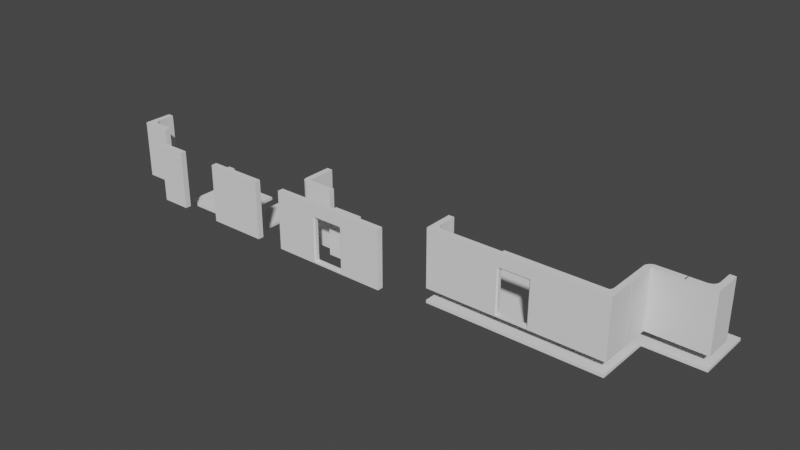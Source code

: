 # Source: ModularEnvironment.blend  (saved by Blender 3.4.6; exported with 4.5.12 LTS)
import bpy
from mathutils import Matrix  # noqa: F401  (used for matrix-valued properties, if any)

bpy.ops.wm.read_factory_settings(use_empty=True)
scene = bpy.context.scene
scene.name = 'Scene'

# ---- collections
col_scale = bpy.data.collections.new('Scale'); scene.collection.children.link(col_scale)
col_collection_2 = bpy.data.collections.new('Collection 2'); scene.collection.children.link(col_collection_2)

# ---- node groups
ng_auto_smooth = bpy.data.node_groups.new('Auto Smooth', 'GeometryNodeTree')
_s = ng_auto_smooth.interface.new_socket(name='Geometry', in_out='OUTPUT', socket_type='NodeSocketGeometry')
_s = ng_auto_smooth.interface.new_socket(name='Geometry', in_out='INPUT', socket_type='NodeSocketGeometry')
_s = ng_auto_smooth.interface.new_socket(name='Angle', in_out='INPUT', socket_type='NodeSocketFloat')
_s.subtype = 'ANGLE'
_s.min_value = 0.0
_s.max_value = 3.142
ng_auto_smooth.is_modifier = True
_N = ng_auto_smooth.nodes; _L = ng_auto_smooth.links
n0 = _N.new('NodeGroupOutput'); n0.name = 'Group Output'; n0.location = (480, -100)
n1 = _N.new('NodeGroupInput'); n1.name = 'Group Input'; n1.location = (-420, -300)
n2 = _N.new('NodeGroupInput'); n2.name = 'Group Input.001'; n2.location = (-60, -100)
n3 = _N.new('GeometryNodeSetShadeSmooth'); n3.name = 'Set Shade Smooth'; n3.location = (120, -100)
n3.domain = 'EDGE'
n4 = _N.new('GeometryNodeSetShadeSmooth'); n4.name = 'Set Shade Smooth.001'; n4.location = (300, -100)
n5 = _N.new('GeometryNodeInputMeshEdgeAngle'); n5.name = 'Edge Angle'; n5.location = (-420, -220)
n6 = _N.new('GeometryNodeInputEdgeSmooth'); n6.name = 'Is Edge Smooth'; n6.location = (-60, -160)
n7 = _N.new('GeometryNodeInputShadeSmooth'); n7.name = 'Is Face Smooth'; n7.location = (-240, -340)
n8 = _N.new('FunctionNodeBooleanMath'); n8.name = 'Boolean Math'; n8.location = (-60, -220)
n9 = _N.new('FunctionNodeCompare'); n9.name = 'Compare'; n9.location = (-240, -180)
n9.operation = 'LESS_EQUAL'
_L.new(n5.outputs[0], n9.inputs[0])
_L.new(n4.outputs[0], n0.inputs[0])
_L.new(n1.outputs[1], n9.inputs[1])
_L.new(n9.outputs[0], n8.inputs[0])
_L.new(n7.outputs[0], n8.inputs[1])
_L.new(n2.outputs[0], n3.inputs[0])
_L.new(n6.outputs[0], n3.inputs[1])
_L.new(n3.outputs[0], n4.inputs[0])
_L.new(n8.outputs[0], n3.inputs[2])
n0.is_active_output = True

# ---- world
world_world = bpy.data.worlds.new('World'); scene.world = world_world
world_world.use_nodes = True; world_world.node_tree.nodes.clear()
_N = world_world.node_tree.nodes; _L = world_world.node_tree.links
n0 = _N.new('ShaderNodeOutputWorld'); n0.name = 'World Output'; n0.location = (300, 300)
n1 = _N.new('ShaderNodeBackground'); n1.name = 'Background'; n1.location = (10, 300)
n1.inputs[0].default_value = (0.05088, 0.05088, 0.05088, 1.0)
_L.new(n1.outputs[0], n0.inputs[0])
n0.is_active_output = True
world_world.color = (0.05088, 0.05088, 0.05088)
world_world.use_sun_shadow = False
world_world.sun_shadow_jitter_overblur = 0.0

# ---- meshes
me_cube_006 = bpy.data.meshes.new('Cube.006')
me_cube_006.from_pydata([(-1.0, 1.4, -1.0), (-1.0, 1.4, 3.0), (1.4, -1.0, -1.0), (1.4, -1.0, 3.0), (-0.6, 1.4, 3.0), (-0.6, 1.4, -1.0), (1.4, -0.6, 3.0), (1.4, -0.6, -1.0), (-0.6, -0.6, -1.0), (-0.6, -0.6, 3.0), (-0.5, -1.0, -1.0), (-1.0, -0.5, -1.0), (-0.5975, -0.9904, -1.0), (-0.6913, -0.9619, -1.0), (-0.7778, -0.9157, -1.0), (-0.8536, -0.8536, -1.0), (-0.9157, -0.7778, -1.0), (-0.9619, -0.6913, -1.0), (-0.9904, -0.5975, -1.0), (-1.0, -0.5, 3.0), (-0.5, -1.0, 3.0), (-0.9904, -0.5975, 3.0), (-0.9619, -0.6913, 3.0), (-0.9157, -0.7778, 3.0), (-0.8536, -0.8536, 3.0), (-0.7778, -0.9157, 3.0), (-0.6913, -0.9619, 3.0), (-0.5975, -0.9904, 3.0)], [], [(7, 2, 10, 12, 13, 14, 15, 16, 17, 18, 11, 0, 5, 8), (0, 1, 4, 5), (3, 2, 7, 6), (11, 19, 1, 0), (4, 1, 19, 21, 22, 23, 24, 25, 26, 27, 20, 3, 6, 9), (5, 4, 9, 8), (7, 8, 9, 6), (10, 20, 27, 12), (12, 27, 26, 13), (13, 26, 25, 14), (14, 25, 24, 15), (15, 24, 23, 16), (16, 23, 22, 17), (17, 22, 21, 18), (18, 21, 19, 11), (2, 3, 20, 10)])
me_cube_006.polygons.foreach_set('use_smooth', [True] * 16)
me_cube_006.polygons.foreach_set('material_index', [0, 0, 0, 0, 0, 568, 568, 0, 0, 0, 0, 0, 0, 0, 0, 0])
_uv = me_cube_006.uv_layers.new(name='UVMap')
_uv.uv.foreach_set('vector', [0.375, 0.7083, 0.375, 0.75, 0.1771, 0.75, 0.1669, 0.749, 0.1572, 0.746, 0.1481, 0.7412, 0.1403, 0.7347, 0.1338, 0.7269, 0.129, 0.7178, 0.126, 0.7081, 0.125, 0.6979, 0.125, 0.5, 0.1667, 0.5, 0.1667, 0.7083, 0.375, 0.25, 0.625, 0.25, 0.625, 0.2917, 0.375, 0.2917, 0.625, 0.75, 0.375, 0.75, 0.375, 0.7083, 0.625, 0.7083, 0.375, 0.05208, 0.625, 0.05208, 0.625, 0.25, 0.375, 0.25, 0.8333, 0.5, 0.875, 0.5, 0.875, 0.6979, 0.874, 0.7081, 0.871, 0.7178, 0.8662, 0.7269, 0.8597, 0.7347, 0.8519, 0.7412, 0.8428, 0.746, 0.8331, 0.749, 0.8229, 0.75, 0.625, 0.75, 0.625, 0.7083, 0.8333, 0.7083, 0.4398, 0.2083, 0.5602, 0.2083, 0.5602, 0.0, 0.4398, 0.0, 0.4398, 0.7917, 0.4398, 1.0, 0.5602, 1.0, 0.5602, 0.7917, 0.375, 0.9479, 0.625, 0.9479, 0.625, 0.9581, 0.375, 0.9581, 0.375, 0.9581, 0.625, 0.9581, 0.625, 0.9678, 0.375, 0.9678, 0.375, 0.9678, 0.625, 0.9678, 0.625, 0.9769, 0.375, 0.9769, 0.375, 0.9769, 0.625, 0.9769, 0.625, 1.0, 0.375, 1.0, 0.375, 0.0, 0.625, 0.0, 0.625, 0.02315, 0.375, 0.02315, 0.375, 0.02315, 0.625, 0.02315, 0.625, 0.03215, 0.375, 0.03215, 0.375, 0.03215, 0.625, 0.03215, 0.625, 0.04192, 0.375, 0.04192, 0.375, 0.04192, 0.625, 0.04192, 0.625, 0.05208, 0.375, 0.05208, 0.375, 0.75, 0.625, 0.75, 0.625, 0.9479, 0.375, 0.9479])
me_cube_006.update()
me_cube_016 = bpy.data.meshes.new('Cube.016')
me_cube_016.from_pydata([(-0.5223, 1.878, -2.0), (-0.5223, 1.878, 2.0), (1.878, -0.5223, -2.0), (1.878, -0.5223, 2.0), (-0.1223, 1.878, 2.0), (-0.1223, 1.878, -2.0), (1.878, -0.1223, 2.0), (1.878, -0.1223, -2.0), (-0.1223, -0.1223, -2.0), (-0.1223, -0.1223, 2.0), (-0.02226, -0.5223, -2.0), (-0.5223, -0.02226, -2.0), (-0.1198, -0.5127, -2.0), (-0.2136, -0.4842, -2.0), (-0.3, -0.438, -2.0), (-0.3758, -0.3758, -2.0), (-0.438, -0.3, -2.0), (-0.4842, -0.2136, -2.0), (-0.5127, -0.1198, -2.0), (-0.5223, -0.02226, 2.0), (-0.02226, -0.5223, 2.0), (-0.5127, -0.1198, 2.0), (-0.4842, -0.2136, 2.0), (-0.438, -0.3, 2.0), (-0.3758, -0.3758, 2.0), (-0.3, -0.438, 2.0), (-0.2136, -0.4842, 2.0), (-0.1198, -0.5127, 2.0)], [], [(7, 2, 10, 12, 13, 14, 15, 16, 17, 18, 11, 0, 5, 8), (0, 1, 4, 5), (3, 2, 7, 6), (11, 19, 1, 0), (4, 1, 19, 21, 22, 23, 24, 25, 26, 27, 20, 3, 6, 9), (5, 4, 9, 8), (7, 8, 9, 6), (10, 20, 27, 12), (12, 27, 26, 13), (13, 26, 25, 14), (14, 25, 24, 15), (15, 24, 23, 16), (16, 23, 22, 17), (17, 22, 21, 18), (18, 21, 19, 11), (2, 3, 20, 10)])
me_cube_016.polygons.foreach_set('use_smooth', [True] * 16)
me_cube_016.polygons.foreach_set('material_index', [0, 0, 0, 0, 0, 568, 568, 0, 0, 0, 0, 0, 0, 0, 0, 0])
_uv = me_cube_016.uv_layers.new(name='UVMap')
_uv.uv.foreach_set('vector', [0.375, 0.7083, 0.375, 0.75, 0.1771, 0.75, 0.1669, 0.749, 0.1572, 0.746, 0.1481, 0.7412, 0.1403, 0.7347, 0.1338, 0.7269, 0.129, 0.7178, 0.126, 0.7081, 0.125, 0.6979, 0.125, 0.5, 0.1667, 0.5, 0.1667, 0.7083, 0.375, 0.25, 0.625, 0.25, 0.625, 0.2917, 0.375, 0.2917, 0.625, 0.75, 0.375, 0.75, 0.375, 0.7083, 0.625, 0.7083, 0.375, 0.05208, 0.625, 0.05208, 0.625, 0.25, 0.375, 0.25, 0.8333, 0.5, 0.875, 0.5, 0.875, 0.6979, 0.874, 0.7081, 0.871, 0.7178, 0.8662, 0.7269, 0.8597, 0.7347, 0.8519, 0.7412, 0.8428, 0.746, 0.8331, 0.749, 0.8229, 0.75, 0.625, 0.75, 0.625, 0.7083, 0.8333, 0.7083, 0.4398, 0.2083, 0.5602, 0.2083, 0.5602, 0.0, 0.4398, 0.0, 0.4398, 0.7917, 0.4398, 1.0, 0.5602, 1.0, 0.5602, 0.7917, 0.375, 0.9479, 0.625, 0.9479, 0.625, 0.9581, 0.375, 0.9581, 0.375, 0.9581, 0.625, 0.9581, 0.625, 0.9678, 0.375, 0.9678, 0.375, 0.9678, 0.625, 0.9678, 0.625, 0.9769, 0.375, 0.9769, 0.375, 0.9769, 0.625, 0.9769, 0.625, 1.0, 0.375, 1.0, 0.375, 0.0, 0.625, 0.0, 0.625, 0.02315, 0.375, 0.02315, 0.375, 0.02315, 0.625, 0.02315, 0.625, 0.03215, 0.375, 0.03215, 0.375, 0.03215, 0.625, 0.03215, 0.625, 0.04192, 0.375, 0.04192, 0.375, 0.04192, 0.625, 0.04192, 0.625, 0.05208, 0.375, 0.05208, 0.375, 0.75, 0.625, 0.75, 0.625, 0.9479, 0.375, 0.9479])
me_cube_016.update()
me_cube_001 = bpy.data.meshes.new('Cube.001')
me_cube_001.from_pydata([(-0.2611, -0.25, -0.75), (-0.2611, -0.25, 0.75), (-0.2611, 0.25, -0.75), (-0.2611, 0.25, 0.75), (0.2611, -0.25, -0.75), (0.2611, -0.25, 0.75), (0.2611, 0.25, -0.75), (0.2611, 0.25, 0.75)], [], [(0, 1, 3, 2), (2, 3, 7, 6), (6, 7, 5, 4), (4, 5, 1, 0), (2, 6, 4, 0), (7, 3, 1, 5)])
_uv = me_cube_001.uv_layers.new(name='UVMap')
_uv.uv.foreach_set('vector', [0.375, 0.0, 0.625, 0.0, 0.625, 0.25, 0.375, 0.25, 0.375, 0.25, 0.625, 0.25, 0.625, 0.5, 0.375, 0.5, 0.375, 0.5, 0.625, 0.5, 0.625, 0.75, 0.375, 0.75, 0.375, 0.75, 0.625, 0.75, 0.625, 1.0, 0.375, 1.0, 0.125, 0.5, 0.375, 0.5, 0.375, 0.75, 0.125, 0.75, 0.625, 0.5, 0.875, 0.5, 0.875, 0.75, 0.625, 0.75])
me_cube_001.update()
me_plane = bpy.data.meshes.new('Plane')
me_plane.from_pydata([(-2.0, -2.0, 0.0), (2.0, -2.0, 0.0), (-2.0, 2.0, 0.0), (2.0, 2.0, 0.0)], [], [(0, 1, 3, 2)])
_uv = me_plane.uv_layers.new(name='UVMap')
_uv.uv.foreach_set('vector', [0.0, 0.0, 1.0, 0.0, 1.0, 1.0, 0.0, 1.0])
me_plane.update()
me_plane_001 = bpy.data.meshes.new('Plane.001')
me_plane_001.from_pydata([(-1.0, -2.0, 0.0), (1.0, -2.0, 0.0), (-1.0, 2.0, 0.0), (1.0, 2.0, 0.0)], [], [(0, 1, 3, 2)])
_uv = me_plane_001.uv_layers.new(name='UVMap')
_uv.uv.foreach_set('vector', [0.0, 0.0, 1.0, 0.0, 1.0, 1.0, 0.0, 1.0])
me_plane_001.update()
me_plane_002 = bpy.data.meshes.new('Plane.002')
me_plane_002.from_pydata([(-1.0, -1.0, 0.0), (1.0, -1.0, 0.0), (-1.0, 1.0, 0.0), (1.0, 1.0, 0.0)], [], [(0, 1, 3, 2)])
_uv = me_plane_002.uv_layers.new(name='UVMap')
_uv.uv.foreach_set('vector', [0.0, 0.0, 1.0, 0.0, 1.0, 1.0, 0.0, 1.0])
me_plane_002.update()
me_cube_004 = bpy.data.meshes.new('Cube.004')
me_cube_004.from_pydata([(-1.0, -1.0, -1.0), (-1.0, -1.0, 3.0), (-1.0, 1.0, -1.0), (-1.0, 1.0, 3.0), (1.0, -1.0, -1.0), (1.0, -1.0, 3.0), (-0.6, 1.0, 3.0), (-0.6, 1.0, -1.0), (1.0, -0.6, 3.0), (1.0, -0.6, -1.0), (-0.6, -0.1, -1.0), (-0.1, -0.6, -1.0), (-0.5904, -0.1975, -1.0), (-0.5619, -0.2913, -1.0), (-0.5157, -0.3778, -1.0), (-0.4536, -0.4536, -1.0), (-0.3778, -0.5157, -1.0), (-0.2913, -0.5619, -1.0), (-0.1975, -0.5904, -1.0), (-0.1, -0.6, 3.0), (-0.6, -0.1, 3.0), (-0.1975, -0.5904, 3.0), (-0.2913, -0.5619, 3.0), (-0.3778, -0.5157, 3.0), (-0.4536, -0.4536, 3.0), (-0.5157, -0.3778, 3.0), (-0.5619, -0.2913, 3.0), (-0.5904, -0.1975, 3.0)], [], [(0, 1, 3, 2), (2, 3, 6, 7), (4, 5, 1, 0), (7, 6, 20, 10), (6, 3, 1, 5, 8, 19, 21, 22, 23, 24, 25, 26, 27, 20), (9, 4, 0, 2, 7, 10, 12, 13, 14, 15, 16, 17, 18, 11), (10, 20, 27, 12), (12, 27, 26, 13), (13, 26, 25, 14), (14, 25, 24, 15), (15, 24, 23, 16), (16, 23, 22, 17), (17, 22, 21, 18), (18, 21, 19, 11), (9, 11, 19, 8), (4, 9, 8, 5)])
me_cube_004.polygons.foreach_set('use_smooth', [True] * 16)
me_cube_004.polygons.foreach_set('material_index', [0, 0, 0, 568, 0, 0, 568, 568, 568, 568, 568, 568, 568, 568, 568, 0])
_uv = me_cube_004.uv_layers.new(name='UVMap')
_uv.uv.foreach_set('vector', [0.375, 0.0, 0.625, 0.0, 0.625, 0.25, 0.375, 0.25, 0.375, 0.25, 0.625, 0.25, 0.625, 0.3, 0.375, 0.3, 0.375, 0.75, 0.625, 0.75, 0.625, 1.0, 0.375, 1.0, 0.4443, 0.2, 0.5557, 0.2, 0.5557, 0.0625, 0.4443, 0.0625, 0.825, 0.5, 0.875, 0.5, 0.875, 0.75, 0.625, 0.75, 0.625, 0.7, 0.7625, 0.7, 0.7747, 0.6988, 0.7864, 0.6952, 0.7972, 0.6895, 0.8067, 0.6817, 0.8145, 0.6722, 0.8202, 0.6614, 0.8238, 0.6497, 0.825, 0.6375, 0.375, 0.7, 0.375, 0.75, 0.125, 0.75, 0.125, 0.5, 0.175, 0.5, 0.175, 0.6375, 0.1762, 0.6497, 0.1798, 0.6614, 0.1855, 0.6722, 0.1933, 0.6817, 0.2028, 0.6895, 0.2136, 0.6952, 0.2253, 0.6988, 0.2375, 0.7, 0.4443, 0.0625, 0.5557, 0.0625, 0.5557, 0.05031, 0.4443, 0.05031, 0.4443, 0.05031, 0.5557, 0.05031, 0.5557, 0.03858, 0.4443, 0.03858, 0.4443, 0.03858, 0.5557, 0.03858, 0.5557, 0.02778, 0.4443, 0.02778, 0.4443, 0.02778, 0.5557, 0.02778, 0.5557, 0.0, 0.4443, 0.0, 0.4443, 1.0, 0.5557, 1.0, 0.5557, 0.9722, 0.4443, 0.9722, 0.4443, 0.9722, 0.5557, 0.9722, 0.5557, 0.9614, 0.4443, 0.9614, 0.4443, 0.9614, 0.5557, 0.9614, 0.5557, 0.9497, 0.4443, 0.9497, 0.4443, 0.9497, 0.5557, 0.9497, 0.5557, 0.9375, 0.4443, 0.9375, 0.4443, 0.8, 0.4443, 0.9375, 0.5557, 0.9375, 0.5557, 0.8, 0.375, 0.75, 0.375, 0.7, 0.5557, 0.8, 0.625, 0.75])
me_cube_004.update()
me_cube_008 = bpy.data.meshes.new('Cube.008')
me_cube_008.from_pydata([(-1.0, -0.2, -1.0), (-1.0, -0.2, 3.0), (-1.0, 0.2, 3.0), (-1.0, 0.2, -1.0), (1.0, -0.2, -1.0), (1.0, -0.2, 3.0), (1.0, 0.2, 3.0), (1.0, 0.2, -1.0)], [], [(3, 2, 6, 7), (5, 4, 7, 6), (0, 3, 7, 4), (1, 0, 4, 5), (2, 1, 5, 6), (0, 1, 2, 3)])
me_cube_008.polygons.foreach_set('use_smooth', [True] * 6)
me_cube_008.polygons.foreach_set('material_index', [568, 0, 0, 0, 0, 0])
_uv = me_cube_008.uv_layers.new(name='UVMap')
_uv.uv.foreach_set('vector', [0.4443, 0.8, 0.5557, 0.8, 0.5557, 0.8, 0.4443, 0.8, 0.625, 0.75, 0.375, 0.75, 0.375, 0.7, 0.625, 0.7, 0.375, 0.75, 0.375, 0.7, 0.375, 0.7, 0.375, 0.75, 0.625, 0.75, 0.375, 0.75, 0.375, 0.75, 0.625, 0.75, 0.625, 0.7, 0.625, 0.75, 0.625, 0.75, 0.625, 0.7, 0.375, 0.75, 0.625, 0.75, 0.5557, 0.8, 0.375, 0.7])
me_cube_008.update()
me_cube_009 = bpy.data.meshes.new('Cube.009')
me_cube_009.from_pydata([(-2.0, -0.2, -1.0), (-2.0, -0.2, 3.0), (-2.0, 0.2, 3.0), (-2.0, 0.2, -1.0), (2.0, -0.2, -1.0), (2.0, -0.2, 3.0), (2.0, 0.2, 3.0), (2.0, 0.2, -1.0)], [], [(3, 2, 6, 7), (5, 4, 7, 6), (0, 3, 7, 4), (1, 0, 4, 5), (2, 1, 5, 6), (0, 1, 2, 3)])
me_cube_009.polygons.foreach_set('use_smooth', [True] * 6)
me_cube_009.polygons.foreach_set('material_index', [568, 0, 0, 0, 0, 0])
_uv = me_cube_009.uv_layers.new(name='UVMap')
_uv.uv.foreach_set('vector', [0.4443, 0.8, 0.5557, 0.8, 0.5557, 0.8, 0.4443, 0.8, 0.625, 0.75, 0.375, 0.75, 0.375, 0.7, 0.625, 0.7, 0.375, 0.75, 0.375, 0.7, 0.375, 0.7, 0.375, 0.75, 0.625, 0.75, 0.375, 0.75, 0.375, 0.75, 0.625, 0.75, 0.625, 0.7, 0.625, 0.75, 0.625, 0.75, 0.625, 0.7, 0.375, 0.75, 0.625, 0.75, 0.5557, 0.8, 0.375, 0.7])
me_cube_009.update()
me_cube_010 = bpy.data.meshes.new('Cube.010')
me_cube_010.from_pydata([(-4.0, -0.2, -2.0), (-4.0, -0.2, 2.0), (-4.0, 0.2, 2.0), (-4.0, 0.2, -2.0), (4.0, -0.2, -2.0), (4.0, -0.2, 2.0), (4.0, 0.2, 2.0), (4.0, 0.2, -2.0), (0.9174, 0.1131, 1.103), (1.093, 0.2, 1.19), (1.004, 0.1131, 1.016), (-1.093, 0.2, 1.19), (-0.9174, 0.1131, 1.103), (-1.004, 0.1131, 1.016), (-0.9174, 0.1131, -1.895), (-1.093, 0.2, -1.899), (-1.004, 0.1131, -1.809), (0.9174, 0.1131, -1.895), (1.004, 0.1131, -1.809), (1.093, 0.2, -1.899), (-1.004, -0.1131, -1.809), (-1.093, -0.2, -1.899), (-0.9174, -0.1131, -1.895), (1.004, -0.1131, -1.809), (0.9174, -0.1131, -1.895), (1.093, -0.2, -1.899), (-1.093, -0.2, 1.19), (-1.004, -0.1131, 1.016), (-0.9174, -0.1131, 1.103), (1.004, -0.1131, 1.016), (1.093, -0.2, 1.19), (0.9174, -0.1131, 1.103)], [], [(18, 23, 29, 10), (21, 0, 4, 25), (5, 4, 7, 6), (0, 3, 7, 4), (25, 4, 5, 1, 0, 21, 26, 30), (2, 1, 5, 6), (0, 1, 2, 3), (16, 13, 27, 20), (7, 3, 15, 19), (3, 2, 6, 7, 19, 9, 11, 15), (24, 17, 14, 22), (8, 9, 10), (11, 12, 13), (14, 15, 16), (17, 18, 19), (20, 21, 22), (23, 24, 25), (26, 27, 28), (29, 30, 31), (14, 17, 19, 15), (8, 12, 11, 9), (20, 27, 26, 21), (25, 30, 29, 23), (17, 24, 23, 18), (12, 28, 27, 13), (16, 20, 22, 14), (21, 25, 24, 22), (28, 31, 30, 26), (9, 19, 18, 10), (13, 16, 15, 11), (10, 29, 31, 8), (12, 8, 31, 28)])
me_cube_010.polygons.foreach_set('use_smooth', [True] * 32)
me_cube_010.polygons.foreach_set('material_index', [568, 0, 0, 0, 0, 0, 0, 568, 568, 568, 568, 568, 568, 568, 568, 0, 0, 0, 0, 568, 568, 0, 0, 568, 568, 568, 0, 0, 568, 568, 568, 568])
_uv = me_cube_010.uv_layers.new(name='UVMap')
_uv.uv.foreach_set('vector', [0.3822, 0.7134, 0.3822, 0.7308, 0.6178, 0.7308, 0.6178, 0.7134, 0.3813, 0.75, 0.375, 0.75, 0.375, 0.75, 0.3813, 0.75, 0.625, 0.75, 0.375, 0.75, 0.375, 0.7, 0.625, 0.7, 0.375, 0.75, 0.375, 0.7, 0.375, 0.7, 0.375, 0.75, 0.3813, 0.75, 0.375, 0.75, 0.625, 0.75, 0.625, 0.75, 0.375, 0.75, 0.3813, 0.75, 0.5744, 0.75, 0.5744, 0.75, 0.625, 0.7, 0.625, 0.75, 0.625, 0.75, 0.625, 0.7, 0.375, 0.75, 0.625, 0.75, 0.5557, 0.8, 0.375, 0.7, 0.3809, 0.7153, 0.5684, 0.7847, 0.5921, 0.7679, 0.3813, 0.7321, 0.4443, 0.8, 0.4443, 0.8, 0.4471, 0.8, 0.4471, 0.8, 0.4443, 0.8, 0.5557, 0.8, 0.5557, 0.8, 0.4443, 0.8, 0.4471, 0.8, 0.5331, 0.8, 0.5331, 0.8, 0.4471, 0.8, 0.375, 0.7308, 0.375, 0.7134, 0.375, 0.7134, 0.375, 0.7308, 0.5307, 0.8, 0.5331, 0.8, 0.5283, 0.8, 0.5331, 0.8, 0.5307, 0.8, 0.5283, 0.8, 0.4472, 0.8, 0.4471, 0.8, 0.4472, 0.8, 0.4472, 0.8, 0.4472, 0.8, 0.4471, 0.8, 0.3815, 0.75, 0.3813, 0.75, 0.3815, 0.75, 0.3815, 0.75, 0.3815, 0.75, 0.3813, 0.75, 0.5744, 0.75, 0.5635, 0.75, 0.569, 0.75, 0.5635, 0.75, 0.5744, 0.75, 0.569, 0.75, 0.4472, 0.8, 0.4472, 0.8, 0.4471, 0.8, 0.4471, 0.8, 0.5307, 0.8, 0.5307, 0.8, 0.5331, 0.8, 0.5331, 0.8, 0.387, 0.75, 0.5635, 0.75, 0.5744, 0.75, 0.3813, 0.75, 0.3813, 0.75, 0.5744, 0.75, 0.5635, 0.75, 0.387, 0.75, 0.375, 0.7134, 0.375, 0.7308, 0.3822, 0.7308, 0.3822, 0.7134, 0.5743, 0.7866, 0.5984, 0.7692, 0.5921, 0.7679, 0.5684, 0.7847, 0.3809, 0.7153, 0.3813, 0.7321, 0.375, 0.7308, 0.375, 0.7134, 0.3813, 0.75, 0.3813, 0.75, 0.3815, 0.75, 0.3815, 0.75, 0.569, 0.75, 0.569, 0.75, 0.5744, 0.75, 0.5744, 0.75, 0.5331, 0.8, 0.4471, 0.8, 0.4496, 0.8, 0.5283, 0.8, 0.5283, 0.8, 0.4496, 0.8, 0.4471, 0.8, 0.5331, 0.8, 0.6178, 0.7134, 0.6178, 0.7308, 0.625, 0.7308, 0.625, 0.7134, 0.625, 0.7134, 0.625, 0.7134, 0.625, 0.7308, 0.625, 0.7308])
me_cube_010.update()
me_cube_012 = bpy.data.meshes.new('Cube.012')
me_cube_012.from_pydata([(-1.004, -0.3253, -1.499), (-1.004, -0.3253, 1.499), (-1.004, 0.3253, 1.499), (-1.004, 0.3253, -1.499), (1.004, -0.3253, -1.499), (1.004, -0.3253, 1.499), (1.004, 0.3253, 1.499), (1.004, 0.3253, -1.499)], [], [(3, 2, 6, 7), (5, 4, 7, 6), (0, 3, 7, 4), (1, 0, 4, 5), (2, 1, 5, 6), (0, 1, 2, 3)])
me_cube_012.polygons.foreach_set('use_smooth', [True] * 6)
me_cube_012.polygons.foreach_set('material_index', [568, 0, 0, 0, 0, 0])
_uv = me_cube_012.uv_layers.new(name='UVMap')
_uv.uv.foreach_set('vector', [0.4443, 0.8, 0.5557, 0.8, 0.5557, 0.8, 0.4443, 0.8, 0.625, 0.75, 0.375, 0.75, 0.375, 0.7, 0.625, 0.7, 0.375, 0.75, 0.375, 0.7, 0.375, 0.7, 0.375, 0.75, 0.625, 0.75, 0.375, 0.75, 0.375, 0.75, 0.625, 0.75, 0.625, 0.7, 0.625, 0.75, 0.625, 0.75, 0.625, 0.7, 0.375, 0.75, 0.625, 0.75, 0.5557, 0.8, 0.375, 0.7])
me_cube_012.update()
me_plane_003 = bpy.data.meshes.new('Plane.003')
me_plane_003.from_pydata([(-2.0, -2.0, 0.0), (2.0, -2.0, 0.0), (-2.0, 2.0, 0.0), (2.0, 2.0, 0.0)], [], [(0, 1, 3, 2)])
_uv = me_plane_003.uv_layers.new(name='UVMap')
_uv.uv.foreach_set('vector', [0.0, 0.0, 1.0, 0.0, 1.0, 1.0, 0.0, 1.0])
me_plane_003.update()
me_cube_013 = bpy.data.meshes.new('Cube.013')
me_cube_013.from_pydata([(-4.0, -0.2, -2.0), (-4.0, -0.2, 2.0), (-4.0, 0.2, 2.0), (-4.0, 0.2, -2.0), (4.0, -0.2, -2.0), (4.0, -0.2, 2.0), (4.0, 0.2, 2.0), (4.0, 0.2, -2.0), (0.9174, 0.1131, 1.103), (1.093, 0.2, 1.19), (1.004, 0.1131, 1.016), (-1.093, 0.2, 1.19), (-0.9174, 0.1131, 1.103), (-1.004, 0.1131, 1.016), (-0.9174, 0.1131, -1.895), (-1.093, 0.2, -1.899), (-1.004, 0.1131, -1.809), (0.9174, 0.1131, -1.895), (1.004, 0.1131, -1.809), (1.093, 0.2, -1.899), (-1.004, -0.1131, -1.809), (-1.093, -0.2, -1.899), (-0.9174, -0.1131, -1.895), (1.004, -0.1131, -1.809), (0.9174, -0.1131, -1.895), (1.093, -0.2, -1.899), (-1.093, -0.2, 1.19), (-1.004, -0.1131, 1.016), (-0.9174, -0.1131, 1.103), (1.004, -0.1131, 1.016), (1.093, -0.2, 1.19), (0.9174, -0.1131, 1.103)], [], [(18, 23, 29, 10), (21, 0, 4, 25), (5, 4, 7, 6), (0, 3, 7, 4), (25, 4, 5, 1, 0, 21, 26, 30), (2, 1, 5, 6), (0, 1, 2, 3), (16, 13, 27, 20), (7, 3, 15, 19), (3, 2, 6, 7, 19, 9, 11, 15), (24, 17, 14, 22), (8, 9, 10), (11, 12, 13), (14, 15, 16), (17, 18, 19), (20, 21, 22), (23, 24, 25), (26, 27, 28), (29, 30, 31), (14, 17, 19, 15), (8, 12, 11, 9), (20, 27, 26, 21), (25, 30, 29, 23), (17, 24, 23, 18), (12, 28, 27, 13), (16, 20, 22, 14), (21, 25, 24, 22), (28, 31, 30, 26), (9, 19, 18, 10), (13, 16, 15, 11), (10, 29, 31, 8), (12, 8, 31, 28)])
me_cube_013.polygons.foreach_set('use_smooth', [True] * 32)
me_cube_013.polygons.foreach_set('material_index', [568, 0, 0, 0, 0, 0, 0, 568, 568, 568, 568, 568, 568, 568, 568, 0, 0, 0, 0, 568, 568, 0, 0, 568, 568, 568, 0, 0, 568, 568, 568, 568])
_uv = me_cube_013.uv_layers.new(name='UVMap')
_uv.uv.foreach_set('vector', [0.3822, 0.7134, 0.3822, 0.7308, 0.6178, 0.7308, 0.6178, 0.7134, 0.3813, 0.75, 0.375, 0.75, 0.375, 0.75, 0.3813, 0.75, 0.625, 0.75, 0.375, 0.75, 0.375, 0.7, 0.625, 0.7, 0.375, 0.75, 0.375, 0.7, 0.375, 0.7, 0.375, 0.75, 0.3813, 0.75, 0.375, 0.75, 0.625, 0.75, 0.625, 0.75, 0.375, 0.75, 0.3813, 0.75, 0.5744, 0.75, 0.5744, 0.75, 0.625, 0.7, 0.625, 0.75, 0.625, 0.75, 0.625, 0.7, 0.375, 0.75, 0.625, 0.75, 0.5557, 0.8, 0.375, 0.7, 0.3809, 0.7153, 0.5684, 0.7847, 0.5921, 0.7679, 0.3813, 0.7321, 0.4443, 0.8, 0.4443, 0.8, 0.4471, 0.8, 0.4471, 0.8, 0.4443, 0.8, 0.5557, 0.8, 0.5557, 0.8, 0.4443, 0.8, 0.4471, 0.8, 0.5331, 0.8, 0.5331, 0.8, 0.4471, 0.8, 0.375, 0.7308, 0.375, 0.7134, 0.375, 0.7134, 0.375, 0.7308, 0.5307, 0.8, 0.5331, 0.8, 0.5283, 0.8, 0.5331, 0.8, 0.5307, 0.8, 0.5283, 0.8, 0.4472, 0.8, 0.4471, 0.8, 0.4472, 0.8, 0.4472, 0.8, 0.4472, 0.8, 0.4471, 0.8, 0.3815, 0.75, 0.3813, 0.75, 0.3815, 0.75, 0.3815, 0.75, 0.3815, 0.75, 0.3813, 0.75, 0.5744, 0.75, 0.5635, 0.75, 0.569, 0.75, 0.5635, 0.75, 0.5744, 0.75, 0.569, 0.75, 0.4472, 0.8, 0.4472, 0.8, 0.4471, 0.8, 0.4471, 0.8, 0.5307, 0.8, 0.5307, 0.8, 0.5331, 0.8, 0.5331, 0.8, 0.387, 0.75, 0.5635, 0.75, 0.5744, 0.75, 0.3813, 0.75, 0.3813, 0.75, 0.5744, 0.75, 0.5635, 0.75, 0.387, 0.75, 0.375, 0.7134, 0.375, 0.7308, 0.3822, 0.7308, 0.3822, 0.7134, 0.5743, 0.7866, 0.5984, 0.7692, 0.5921, 0.7679, 0.5684, 0.7847, 0.3809, 0.7153, 0.3813, 0.7321, 0.375, 0.7308, 0.375, 0.7134, 0.3813, 0.75, 0.3813, 0.75, 0.3815, 0.75, 0.3815, 0.75, 0.569, 0.75, 0.569, 0.75, 0.5744, 0.75, 0.5744, 0.75, 0.5331, 0.8, 0.4471, 0.8, 0.4496, 0.8, 0.5283, 0.8, 0.5283, 0.8, 0.4496, 0.8, 0.4471, 0.8, 0.5331, 0.8, 0.6178, 0.7134, 0.6178, 0.7308, 0.625, 0.7308, 0.625, 0.7134, 0.625, 0.7134, 0.625, 0.7134, 0.625, 0.7308, 0.625, 0.7308])
me_cube_013.update()
me_cube_014 = bpy.data.meshes.new('Cube.014')
me_cube_014.from_pydata([(-1.0, -1.0, -1.0), (-1.0, -1.0, 3.0), (-1.0, 1.044, -1.0), (-1.0, 1.044, 3.0), (1.012, -1.0, -1.0), (1.012, -1.0, 3.0), (-0.6, 1.044, 3.0), (-0.6, 1.044, -1.0), (1.012, -0.6, 3.0), (1.012, -0.6, -1.0), (-0.6, -0.1, -1.0), (-0.1, -0.6, -1.0), (-0.5904, -0.1975, -1.0), (-0.5619, -0.2913, -1.0), (-0.5157, -0.3778, -1.0), (-0.4536, -0.4536, -1.0), (-0.3778, -0.5157, -1.0), (-0.2913, -0.5619, -1.0), (-0.1975, -0.5904, -1.0), (-0.1, -0.6, 3.0), (-0.6, -0.1, 3.0), (-0.1975, -0.5904, 3.0), (-0.2913, -0.5619, 3.0), (-0.3778, -0.5157, 3.0), (-0.4536, -0.4536, 3.0), (-0.5157, -0.3778, 3.0), (-0.5619, -0.2913, 3.0), (-0.5904, -0.1975, 3.0)], [], [(0, 1, 3, 2), (2, 3, 6, 7), (4, 5, 1, 0), (7, 6, 20, 10), (6, 3, 1, 5, 8, 19, 21, 22, 23, 24, 25, 26, 27, 20), (9, 4, 0, 2, 7, 10, 12, 13, 14, 15, 16, 17, 18, 11), (10, 20, 27, 12), (12, 27, 26, 13), (13, 26, 25, 14), (14, 25, 24, 15), (15, 24, 23, 16), (16, 23, 22, 17), (17, 22, 21, 18), (18, 21, 19, 11), (9, 11, 19, 8), (4, 9, 8, 5)])
me_cube_014.polygons.foreach_set('use_smooth', [True] * 16)
me_cube_014.polygons.foreach_set('material_index', [0, 0, 0, 568, 0, 0, 568, 568, 568, 568, 568, 568, 568, 568, 568, 0])
_uv = me_cube_014.uv_layers.new(name='UVMap')
_uv.uv.foreach_set('vector', [0.375, 0.0, 0.625, 0.0, 0.625, 0.25, 0.375, 0.25, 0.375, 0.25, 0.625, 0.25, 0.625, 0.3, 0.375, 0.3, 0.375, 0.75, 0.625, 0.75, 0.625, 1.0, 0.375, 1.0, 0.4443, 0.2, 0.5557, 0.2, 0.5557, 0.0625, 0.4443, 0.0625, 0.825, 0.5, 0.875, 0.5, 0.875, 0.75, 0.625, 0.75, 0.625, 0.7, 0.7625, 0.7, 0.7747, 0.6988, 0.7864, 0.6952, 0.7972, 0.6895, 0.8067, 0.6817, 0.8145, 0.6722, 0.8202, 0.6614, 0.8238, 0.6497, 0.825, 0.6375, 0.375, 0.7, 0.375, 0.75, 0.125, 0.75, 0.125, 0.5, 0.175, 0.5, 0.175, 0.6375, 0.1762, 0.6497, 0.1798, 0.6614, 0.1855, 0.6722, 0.1933, 0.6817, 0.2028, 0.6895, 0.2136, 0.6952, 0.2253, 0.6988, 0.2375, 0.7, 0.4443, 0.0625, 0.5557, 0.0625, 0.5557, 0.05031, 0.4443, 0.05031, 0.4443, 0.05031, 0.5557, 0.05031, 0.5557, 0.03858, 0.4443, 0.03858, 0.4443, 0.03858, 0.5557, 0.03858, 0.5557, 0.02778, 0.4443, 0.02778, 0.4443, 0.02778, 0.5557, 0.02778, 0.5557, 0.0, 0.4443, 0.0, 0.4443, 1.0, 0.5557, 1.0, 0.5557, 0.9722, 0.4443, 0.9722, 0.4443, 0.9722, 0.5557, 0.9722, 0.5557, 0.9614, 0.4443, 0.9614, 0.4443, 0.9614, 0.5557, 0.9614, 0.5557, 0.9497, 0.4443, 0.9497, 0.4443, 0.9497, 0.5557, 0.9497, 0.5557, 0.9375, 0.4443, 0.9375, 0.4443, 0.8, 0.4443, 0.9375, 0.5557, 0.9375, 0.5557, 0.8, 0.375, 0.75, 0.375, 0.7, 0.5557, 0.8, 0.625, 0.75])
me_cube_014.update()
me_cube_015 = bpy.data.meshes.new('Cube.015')
me_cube_015.from_pydata([(-0.6937, -0.6937, -2.0), (-0.6937, -0.6937, 2.0), (-0.6937, 1.306, -2.0), (-0.6937, 1.306, 2.0), (1.306, -0.6937, -2.0), (1.306, -0.6937, 2.0), (-0.2937, 1.306, 2.0), (-0.2937, 1.306, -2.0), (1.306, -0.2937, 2.0), (1.306, -0.2937, -2.0), (-0.2937, 0.2063, -2.0), (0.2063, -0.2937, -2.0), (-0.2841, 0.1088, -2.0), (-0.2556, 0.01496, -2.0), (-0.2094, -0.07148, -2.0), (-0.1472, -0.1472, -2.0), (-0.07148, -0.2094, -2.0), (0.01496, -0.2556, -2.0), (0.1088, -0.2841, -2.0), (0.2063, -0.2937, 2.0), (-0.2937, 0.2063, 2.0), (0.1088, -0.2841, 2.0), (0.01496, -0.2556, 2.0), (-0.07148, -0.2094, 2.0), (-0.1472, -0.1472, 2.0), (-0.2094, -0.07148, 2.0), (-0.2556, 0.01496, 2.0), (-0.2841, 0.1088, 2.0)], [], [(0, 1, 3, 2), (2, 3, 6, 7), (4, 5, 1, 0), (7, 6, 20, 10), (6, 3, 1, 5, 8, 19, 21, 22, 23, 24, 25, 26, 27, 20), (9, 4, 0, 2, 7, 10, 12, 13, 14, 15, 16, 17, 18, 11), (10, 20, 27, 12), (12, 27, 26, 13), (13, 26, 25, 14), (14, 25, 24, 15), (15, 24, 23, 16), (16, 23, 22, 17), (17, 22, 21, 18), (18, 21, 19, 11), (9, 11, 19, 8), (4, 9, 8, 5)])
me_cube_015.polygons.foreach_set('use_smooth', [True] * 16)
me_cube_015.polygons.foreach_set('material_index', [0, 0, 0, 568, 0, 0, 568, 568, 568, 568, 568, 568, 568, 568, 568, 0])
_uv = me_cube_015.uv_layers.new(name='UVMap')
_uv.uv.foreach_set('vector', [0.375, 0.0, 0.625, 0.0, 0.625, 0.25, 0.375, 0.25, 0.375, 0.25, 0.625, 0.25, 0.625, 0.3, 0.375, 0.3, 0.375, 0.75, 0.625, 0.75, 0.625, 1.0, 0.375, 1.0, 0.4443, 0.2, 0.5557, 0.2, 0.5557, 0.0625, 0.4443, 0.0625, 0.825, 0.5, 0.875, 0.5, 0.875, 0.75, 0.625, 0.75, 0.625, 0.7, 0.7625, 0.7, 0.7747, 0.6988, 0.7864, 0.6952, 0.7972, 0.6895, 0.8067, 0.6817, 0.8145, 0.6722, 0.8202, 0.6614, 0.8238, 0.6497, 0.825, 0.6375, 0.375, 0.7, 0.375, 0.75, 0.125, 0.75, 0.125, 0.5, 0.175, 0.5, 0.175, 0.6375, 0.1762, 0.6497, 0.1798, 0.6614, 0.1855, 0.6722, 0.1933, 0.6817, 0.2028, 0.6895, 0.2136, 0.6952, 0.2253, 0.6988, 0.2375, 0.7, 0.4443, 0.0625, 0.5557, 0.0625, 0.5557, 0.05031, 0.4443, 0.05031, 0.4443, 0.05031, 0.5557, 0.05031, 0.5557, 0.03858, 0.4443, 0.03858, 0.4443, 0.03858, 0.5557, 0.03858, 0.5557, 0.02778, 0.4443, 0.02778, 0.4443, 0.02778, 0.5557, 0.02778, 0.5557, 0.0, 0.4443, 0.0, 0.4443, 1.0, 0.5557, 1.0, 0.5557, 0.9722, 0.4443, 0.9722, 0.4443, 0.9722, 0.5557, 0.9722, 0.5557, 0.9614, 0.4443, 0.9614, 0.4443, 0.9614, 0.5557, 0.9614, 0.5557, 0.9497, 0.4443, 0.9497, 0.4443, 0.9497, 0.5557, 0.9497, 0.5557, 0.9375, 0.4443, 0.9375, 0.4443, 0.8, 0.4443, 0.9375, 0.5557, 0.9375, 0.5557, 0.8, 0.375, 0.75, 0.375, 0.7, 0.5557, 0.8, 0.625, 0.75])
me_cube_015.update()

# ---- objects
ob_cube_001 = bpy.data.objects.new('Cube.001', me_cube_006)
ob_cube_010 = bpy.data.objects.new('Cube.010', me_cube_016)
ob_human = bpy.data.objects.new('Human', me_cube_001)
ob_plane = bpy.data.objects.new('Plane', me_plane)
ob_plane_001 = bpy.data.objects.new('Plane.001', me_plane_001)
ob_plane_002 = bpy.data.objects.new('Plane.002', me_plane_002)
ob_cube = bpy.data.objects.new('Cube', me_cube_004)
ob_cube_002 = bpy.data.objects.new('Cube.002', me_cube_008)
ob_cube_003 = bpy.data.objects.new('Cube.003', me_cube_009)
ob_cube_004 = bpy.data.objects.new('Cube.004', me_cube_010)
ob_cube_005 = bpy.data.objects.new('Cube.005', me_cube_012)
ob_plane_003 = bpy.data.objects.new('Plane.003', me_plane_003)
ob_plane_004 = bpy.data.objects.new('Plane.004', me_plane_003)
ob_plane_005 = bpy.data.objects.new('Plane.005', me_plane_003)
ob_plane_006 = bpy.data.objects.new('Plane.006', me_plane_003)
ob_plane_007 = bpy.data.objects.new('Plane.007', me_plane_003)
ob_plane_008 = bpy.data.objects.new('Plane.008', me_plane_003)
ob_cube_006 = bpy.data.objects.new('Cube.006', me_cube_013)
ob_cube_007 = bpy.data.objects.new('Cube.007', me_cube_014)
ob_cube_008 = bpy.data.objects.new('Cube.008', me_cube_014)
ob_cube_009 = bpy.data.objects.new('Cube.009', me_cube_015)
ob_plane_009 = bpy.data.objects.new('Plane.009', me_plane_003)

# ---- transforms, parenting, visibility, modifiers, constraints
ob_cube_001.location = (10.0, -1.0, 1.0)
_m = ob_cube_001.modifiers.new('Auto Smooth', 'NODES')
_m.node_group = ng_auto_smooth
_gi = [s.identifier for s in ng_auto_smooth.interface.items_tree if s.item_type == 'SOCKET' and s.in_out == 'INPUT']
_m[_gi[1]] = 0.5236  # Angle
ob_cube_010.location = (31.17, 1.886, 2.0)
ob_cube_010.rotation_euler = (0.0, -0.0, -1.571)
_m = ob_cube_010.modifiers.new('Auto Smooth', 'NODES')
_m.node_group = ng_auto_smooth
_gi = [s.identifier for s in ng_auto_smooth.interface.items_tree if s.item_type == 'SOCKET' and s.in_out == 'INPUT']
_m[_gi[1]] = 0.5236  # Angle
ob_human.location = (-1.214e-17, 0.009115, 0.7453)
ob_plane.location = (0.0, 0.0, -0.8)
_m = ob_plane.modifiers.new('Solidify', 'SOLIDIFY')
_m.thickness = 0.2
ob_plane_001.location = (4.0, 0.0, -0.8)
_m = ob_plane_001.modifiers.new('Solidify', 'SOLIDIFY')
_m.thickness = 0.2
ob_plane_002.location = (7.0, 1.0, -0.8)
_m = ob_plane_002.modifiers.new('Solidify', 'SOLIDIFY')
_m.thickness = 0.2
ob_cube.location = (-5.0, -1.0, 1.0)
_m = ob_cube.modifiers.new('Auto Smooth', 'NODES')
_m.node_group = ng_auto_smooth
_gi = [s.identifier for s in ng_auto_smooth.interface.items_tree if s.item_type == 'SOCKET' and s.in_out == 'INPUT']
_m[_gi[1]] = 0.5236  # Angle
ob_cube_002.location = (-1.0, -3.8, 1.0)
_m = ob_cube_002.modifiers.new('Auto Smooth', 'NODES')
_m.node_group = ng_auto_smooth
_gi = [s.identifier for s in ng_auto_smooth.interface.items_tree if s.item_type == 'SOCKET' and s.in_out == 'INPUT']
_m[_gi[1]] = 0.5236  # Angle
ob_cube_003.location = (5.0, -3.8, 1.0)
_m = ob_cube_003.modifiers.new('Auto Smooth', 'NODES')
_m.node_group = ng_auto_smooth
_gi = [s.identifier for s in ng_auto_smooth.interface.items_tree if s.item_type == 'SOCKET' and s.in_out == 'INPUT']
_m[_gi[1]] = 0.5236  # Angle
ob_cube_004.location = (13.0, -3.8, 2.0)
_m = ob_cube_004.modifiers.new('Auto Smooth', 'NODES')
_m.node_group = ng_auto_smooth
_gi = [s.identifier for s in ng_auto_smooth.interface.items_tree if s.item_type == 'SOCKET' and s.in_out == 'INPUT']
_m[_gi[1]] = 0.5236  # Angle
ob_cube_005.location = (13.0, -2.394, 1.604)
_m = ob_cube_005.modifiers.new('Auto Smooth', 'NODES')
_m.node_group = ng_auto_smooth
_gi = [s.identifier for s in ng_auto_smooth.interface.items_tree if s.item_type == 'SOCKET' and s.in_out == 'INPUT']
_m[_gi[1]] = 0.5236  # Angle
ob_plane_003.location = (21.0, 0.0, -0.8)
_m = ob_plane_003.modifiers.new('Solidify', 'SOLIDIFY')
_m.thickness = 0.2
ob_plane_004.location = (25.0, 0.0, -0.8)
_m = ob_plane_004.modifiers.new('Solidify', 'SOLIDIFY')
_m.thickness = 0.2
ob_plane_005.location = (21.0, 4.0, -0.8)
_m = ob_plane_005.modifiers.new('Solidify', 'SOLIDIFY')
_m.thickness = 0.2
ob_plane_006.location = (25.0, 4.0, -0.8)
_m = ob_plane_006.modifiers.new('Solidify', 'SOLIDIFY')
_m.thickness = 0.2
ob_plane_007.location = (29.0, 0.0, -0.8)
_m = ob_plane_007.modifiers.new('Solidify', 'SOLIDIFY')
_m.thickness = 0.2
ob_plane_008.location = (29.0, 4.0, -0.8)
_m = ob_plane_008.modifiers.new('Solidify', 'SOLIDIFY')
_m.thickness = 0.2
ob_cube_006.location = (25.0, -1.8, 2.0)
_m = ob_cube_006.modifiers.new('Auto Smooth', 'NODES')
_m.node_group = ng_auto_smooth
_gi = [s.identifier for s in ng_auto_smooth.interface.items_tree if s.item_type == 'SOCKET' and s.in_out == 'INPUT']
_m[_gi[1]] = 0.5236  # Angle
ob_cube_007.location = (19.99, -1.0, 1.0)
_m = ob_cube_007.modifiers.new('Auto Smooth', 'NODES')
_m.node_group = ng_auto_smooth
_gi = [s.identifier for s in ng_auto_smooth.interface.items_tree if s.item_type == 'SOCKET' and s.in_out == 'INPUT']
_m[_gi[1]] = 0.5236  # Angle
ob_cube_008.location = (30.04, -1.0, 1.0)
ob_cube_008.rotation_euler = (0.0, -0.0, 1.571)
_m = ob_cube_008.modifiers.new('Auto Smooth', 'NODES')
_m.node_group = ng_auto_smooth
_gi = [s.identifier for s in ng_auto_smooth.interface.items_tree if s.item_type == 'SOCKET' and s.in_out == 'INPUT']
_m[_gi[1]] = 0.5236  # Angle
ob_cube_009.location = (34.29, 2.694, 2.0)
ob_cube_009.rotation_euler = (0.0, -0.0, 1.571)
_m = ob_cube_009.modifiers.new('Auto Smooth', 'NODES')
_m.node_group = ng_auto_smooth
_gi = [s.identifier for s in ng_auto_smooth.interface.items_tree if s.item_type == 'SOCKET' and s.in_out == 'INPUT']
_m[_gi[1]] = 0.5236  # Angle
ob_plane_009.location = (33.0, 4.0, -0.8)
_m = ob_plane_009.modifiers.new('Solidify', 'SOLIDIFY')
_m.thickness = 0.2

# ---- collection membership
scene.collection.objects.link(ob_cube_001)
scene.collection.objects.link(ob_cube_010)
col_scale.objects.link(ob_human)
col_collection_2.objects.link(ob_plane)
col_collection_2.objects.link(ob_plane_001)
col_collection_2.objects.link(ob_plane_002)
col_collection_2.objects.link(ob_cube)
col_collection_2.objects.link(ob_cube_002)
col_collection_2.objects.link(ob_cube_003)
col_collection_2.objects.link(ob_cube_004)
col_collection_2.objects.link(ob_cube_005)
col_collection_2.objects.link(ob_plane_003)
col_collection_2.objects.link(ob_plane_004)
col_collection_2.objects.link(ob_plane_005)
col_collection_2.objects.link(ob_plane_006)
col_collection_2.objects.link(ob_plane_007)
col_collection_2.objects.link(ob_plane_008)
col_collection_2.objects.link(ob_cube_006)
col_collection_2.objects.link(ob_cube_007)
col_collection_2.objects.link(ob_cube_008)
col_collection_2.objects.link(ob_cube_009)
col_collection_2.objects.link(ob_plane_009)

# ---- scene / render settings (as saved in the file)
scene.frame_start = 1; scene.frame_end = 250; scene.frame_set(1)
scene.render.engine = 'BLENDER_EEVEE_NEXT'
scene.cycles.sampling_pattern = 'TABULATED_SOBOL'
scene.cycles.use_light_tree = False
scene.view_settings.view_transform = 'Filmic'
bpy.context.view_layer.update()

# ---- added for rendering (the .blend has no active camera and no usable light): camera, sun
cam_auto = bpy.data.cameras.new('AutoCamera')
cam_auto.lens = 50.0
cam_auto.sensor_width = 36.0
cam_auto.clip_end = 1000.0
ob_auto_camera = bpy.data.objects.new('AutoCamera', cam_auto)
scene.collection.objects.link(ob_auto_camera)
ob_auto_camera.location = (53.8193, -46.1832, 32.9555)
ob_auto_camera.rotation_euler = (1.09748, -7.21219e-08, 0.694738)
scene.camera = ob_auto_camera
light_auto_sun = bpy.data.lights.new('AutoSun', 'SUN')
light_auto_sun.energy = 3.0
light_auto_sun.angle = 0.0523599
ob_auto_sun = bpy.data.objects.new('AutoSun', light_auto_sun)
scene.collection.objects.link(ob_auto_sun)
ob_auto_sun.rotation_euler = (0.872665, 0.174533, 0.523599)
bpy.context.view_layer.update()
